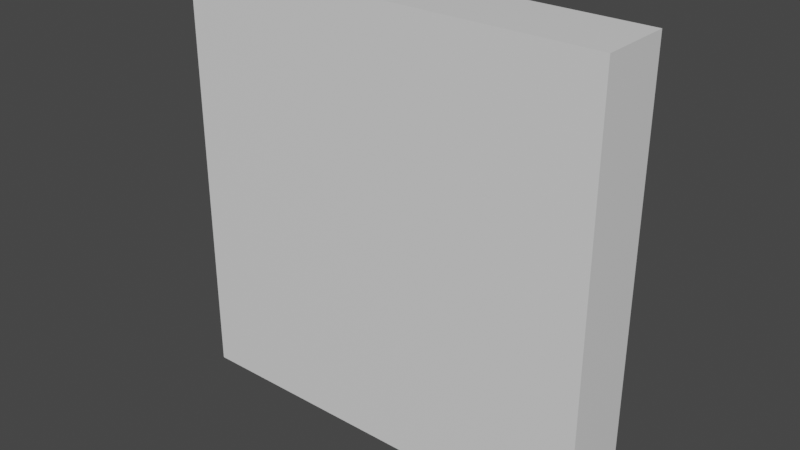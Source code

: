 # Source: Glass.blend  (saved by Blender 3.6.11; exported with 4.5.12 LTS)
import bpy
from mathutils import Matrix  # noqa: F401  (used for matrix-valued properties, if any)

bpy.ops.wm.read_factory_settings(use_empty=True)
scene = bpy.context.scene
scene.name = 'Scene'

# ---- collections
col_collection = bpy.data.collections.new('Collection'); scene.collection.children.link(col_collection)

# ---- materials (node trees are filled in below, after node groups)
mat_material = bpy.data.materials.new('Material')
mat_material.alpha_threshold = 0.0
mat_material.use_transparent_shadow = False
mat_material.roughness = 0.5
mat_material.line_color = (0.0, 0.0, 0.0, 1.0)

# ---- material node trees
mat_material.use_nodes = True; mat_material.node_tree.nodes.clear()
_N = mat_material.node_tree.nodes; _L = mat_material.node_tree.links
n0 = _N.new('ShaderNodeOutputMaterial'); n0.name = 'Material Output'; n0.location = (300, 300)
n1 = _N.new('ShaderNodeBsdfPrincipled'); n1.name = 'Principled BSDF'; n1.location = (10, 300)
n1.distribution = 'GGX'
n1.subsurface_method = 'RANDOM_WALK_SKIN'
n1.inputs[3].default_value = 1.45
n1.inputs[27].default_value = (0.0, 0.0, 0.0, 1.0)
n1.inputs[28].default_value = 1.0
_L.new(n1.outputs[0], n0.inputs[0])
n0.is_active_output = True

# ---- world
world_world = bpy.data.worlds.new('World'); scene.world = world_world
world_world.use_nodes = True; world_world.node_tree.nodes.clear()
_N = world_world.node_tree.nodes; _L = world_world.node_tree.links
n0 = _N.new('ShaderNodeOutputWorld'); n0.name = 'World Output'; n0.location = (300, 300)
n1 = _N.new('ShaderNodeBackground'); n1.name = 'Background'; n1.location = (10, 300)
n1.inputs[0].default_value = (0.05088, 0.05088, 0.05088, 1.0)
_L.new(n1.outputs[0], n0.inputs[0])
n0.is_active_output = True
world_world.color = (0.05088, 0.05088, 0.05088)
world_world.use_sun_shadow = False
world_world.sun_shadow_jitter_overblur = 0.0

# ---- meshes
me_cube = bpy.data.meshes.new('Cube')
me_cube.from_pydata([(1.0, 1.0, 1.0), (1.0, 1.0, -1.0), (1.0, -1.0, 1.0), (1.0, -1.0, -1.0), (-1.0, 1.0, 1.0), (-1.0, 1.0, -1.0), (-1.0, -1.0, 1.0), (-1.0, -1.0, -1.0)], [], [(0, 4, 6, 2), (3, 2, 6, 7), (7, 6, 4, 5), (5, 1, 3, 7), (1, 0, 2, 3), (5, 4, 0, 1)])
_uv = me_cube.uv_layers.new(name='UVMap')
_uv.uv.foreach_set('vector', [0.625, 0.5, 0.875, 0.5, 0.875, 0.75, 0.625, 0.75, 0.375, 0.75, 0.625, 0.75, 0.625, 1.0, 0.375, 1.0, 0.375, 0.0, 0.625, 0.0, 0.625, 0.25, 0.375, 0.25, 0.125, 0.5, 0.375, 0.5, 0.375, 0.75, 0.125, 0.75, 0.375, 0.5, 0.625, 0.5, 0.625, 0.75, 0.375, 0.75, 0.375, 0.25, 0.625, 0.25, 0.625, 0.5, 0.375, 0.5])
me_cube.materials.append(mat_material)
me_cube.use_mirror_vertex_groups = False
me_cube.update()

# ---- objects
ob_cube = bpy.data.objects.new('Cube', me_cube)

# ---- transforms, parenting, visibility, modifiers, constraints
ob_cube.location = (0.0, 0.0, 0.0)
ob_cube.scale = (1.0, 0.17, 1.0)
ob_cube.lock_rotations_4d = False
ob_cube.empty_display_type = 'ARROWS'
ob_cube.lineart.crease_threshold = 0.0

# ---- collection membership
col_collection.objects.link(ob_cube)

# ---- scene / render settings (as saved in the file)
scene.frame_start = 1; scene.frame_end = 250; scene.frame_set(1)
scene.render.engine = 'BLENDER_EEVEE_NEXT'
scene.cycles.sampling_pattern = 'TABULATED_SOBOL'
scene.view_settings.view_transform = 'Filmic'
bpy.context.view_layer.update()

# ---- added for rendering (the .blend has no active camera and no usable light): camera, sun
cam_auto = bpy.data.cameras.new('AutoCamera')
cam_auto.lens = 50.0
cam_auto.sensor_width = 36.0
cam_auto.clip_end = 1000.0
ob_auto_camera = bpy.data.objects.new('AutoCamera', cam_auto)
scene.collection.objects.link(ob_auto_camera)
ob_auto_camera.location = (2.63577, -3.16292, 2.10862)
ob_auto_camera.rotation_euler = (1.09748, -7.21219e-08, 0.694738)
scene.camera = ob_auto_camera
light_auto_sun = bpy.data.lights.new('AutoSun', 'SUN')
light_auto_sun.energy = 3.0
light_auto_sun.angle = 0.0523599
ob_auto_sun = bpy.data.objects.new('AutoSun', light_auto_sun)
scene.collection.objects.link(ob_auto_sun)
ob_auto_sun.rotation_euler = (0.872665, 0.174533, 0.523599)
bpy.context.view_layer.update()
